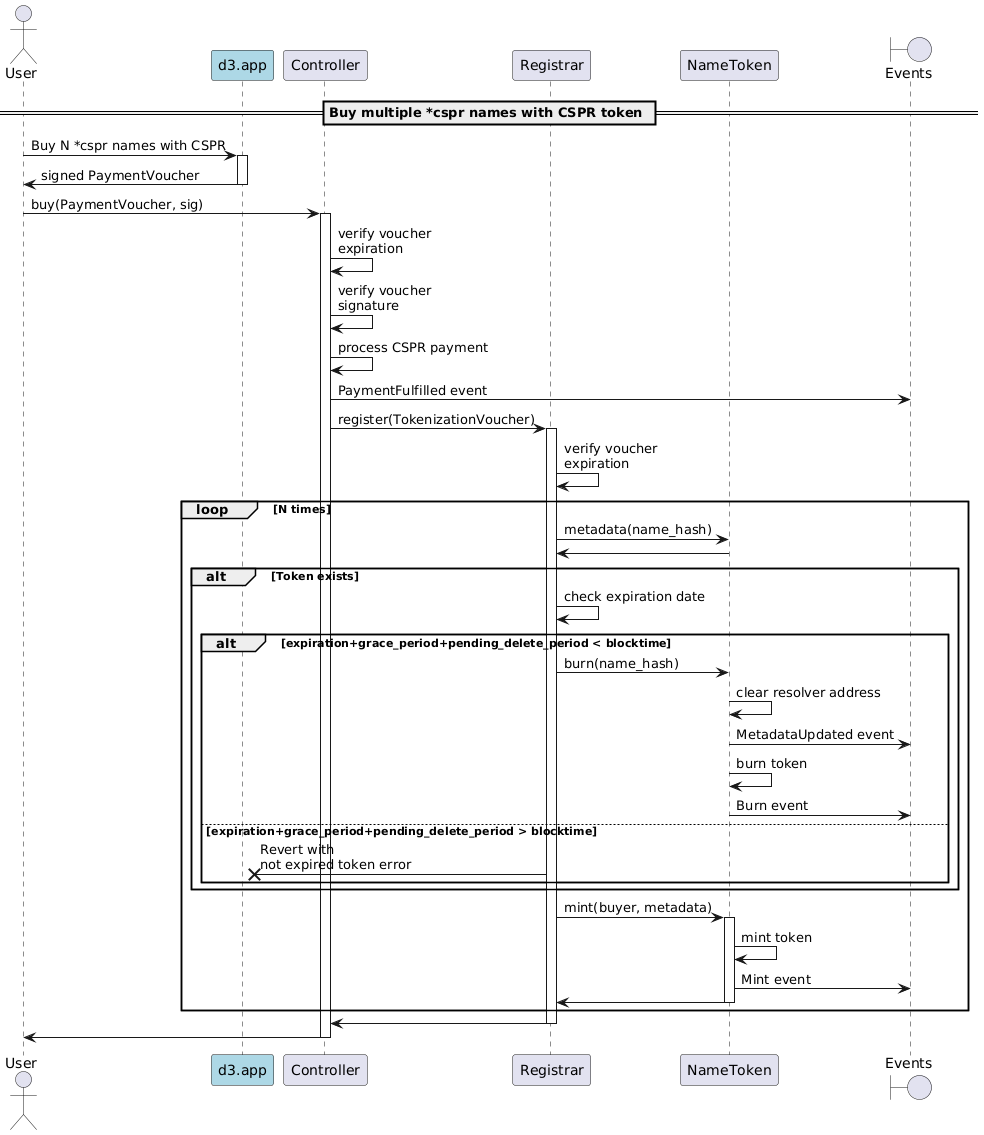

The diagram above was rendered by PlantUML. Its source (embedded in the PNG):
@startuml
'https://plantuml.com/sequence-diagram

'autonumber
actor User
participant "d3.app" as d3 #lightblue
participant "Controller"
participant "Registrar"
participant "NameToken"
boundary "Events"

== Buy multiple *cspr names with CSPR token ==

User -> d3: Buy N *cspr names with CSPR
activate d3
d3 -> User: signed PaymentVoucher
deactivate d3

User -> Controller: buy(PaymentVoucher, sig)
activate Controller
Controller -> Controller: verify voucher\nexpiration
Controller -> Controller: verify voucher\nsignature
Controller -> Controller: process CSPR payment
Controller -> "Events": PaymentFulfilled event
Controller -> Registrar: register(TokenizationVoucher)
activate Registrar
Registrar -> Registrar: verify voucher\nexpiration
    loop N times
        Registrar -> NameToken: metadata(name_hash)
        NameToken -> Registrar
        alt Token exists
            Registrar -> Registrar: check expiration date
            alt expiration+grace_period+pending_delete_period < blocktime
                Registrar -> NameToken: burn(name_hash)
                NameToken -> NameToken: clear resolver address
                NameToken -> "Events": MetadataUpdated event
                NameToken -> NameToken: burn token
                NameToken -> "Events": Burn event
            else expiration+grace_period+pending_delete_period > blocktime
                Registrar ->x d3: Revert with\nnot expired token error
            end
        end
        Registrar -> NameToken: mint(buyer, metadata)
        activate NameToken
        NameToken -> NameToken: mint token
        NameToken -> "Events": Mint event
        NameToken -> Registrar
        deactivate NameToken
    end loop
Registrar -> Controller
deactivate Registrar
Controller -> User
deactivate Controller

@enduml